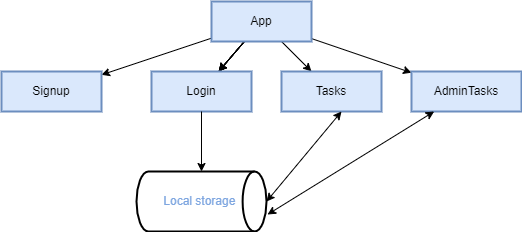

The diagram above was exported from draw.io. Its source (the exported page's mxGraphModel, read from the mxfile embedded in the PNG):
<mxGraphModel dx="940" dy="528" grid="1" gridSize="10" guides="1" tooltips="1" connect="1" arrows="1" fold="1" page="1" pageScale="1" pageWidth="850" pageHeight="1100" math="0" shadow="0">
  <root>
    <mxCell id="0" />
    <mxCell id="1" parent="0" />
    <mxCell id="71NAo81ghceZ7whea9RI-305" value="" style="edgeStyle=none;rounded=0;orthogonalLoop=1;jettySize=auto;html=1;fontColor=#7EA6E0;elbow=vertical;" edge="1" parent="1" source="71NAo81ghceZ7whea9RI-303" target="71NAo81ghceZ7whea9RI-304">
      <mxGeometry relative="1" as="geometry" />
    </mxCell>
    <mxCell id="71NAo81ghceZ7whea9RI-307" value="" style="edgeStyle=none;rounded=0;orthogonalLoop=1;jettySize=auto;html=1;fontColor=#7EA6E0;elbow=vertical;" edge="1" parent="1" source="71NAo81ghceZ7whea9RI-303" target="71NAo81ghceZ7whea9RI-306">
      <mxGeometry relative="1" as="geometry" />
    </mxCell>
    <mxCell id="71NAo81ghceZ7whea9RI-309" value="" style="edgeStyle=none;rounded=0;orthogonalLoop=1;jettySize=auto;html=1;fontColor=#7EA6E0;elbow=vertical;" edge="1" parent="1" source="71NAo81ghceZ7whea9RI-303" target="71NAo81ghceZ7whea9RI-308">
      <mxGeometry relative="1" as="geometry" />
    </mxCell>
    <mxCell id="71NAo81ghceZ7whea9RI-310" value="" style="edgeStyle=none;rounded=0;orthogonalLoop=1;jettySize=auto;html=1;fontColor=#7EA6E0;elbow=vertical;" edge="1" parent="1" source="71NAo81ghceZ7whea9RI-303" target="71NAo81ghceZ7whea9RI-306">
      <mxGeometry relative="1" as="geometry" />
    </mxCell>
    <mxCell id="71NAo81ghceZ7whea9RI-311" value="" style="edgeStyle=none;rounded=0;orthogonalLoop=1;jettySize=auto;html=1;fontColor=#7EA6E0;elbow=vertical;" edge="1" parent="1" source="71NAo81ghceZ7whea9RI-303" target="71NAo81ghceZ7whea9RI-306">
      <mxGeometry relative="1" as="geometry" />
    </mxCell>
    <mxCell id="71NAo81ghceZ7whea9RI-312" value="" style="edgeStyle=none;rounded=0;orthogonalLoop=1;jettySize=auto;html=1;fontColor=#7EA6E0;elbow=vertical;" edge="1" parent="1" source="71NAo81ghceZ7whea9RI-303" target="71NAo81ghceZ7whea9RI-306">
      <mxGeometry relative="1" as="geometry" />
    </mxCell>
    <mxCell id="71NAo81ghceZ7whea9RI-313" value="" style="edgeStyle=none;rounded=0;orthogonalLoop=1;jettySize=auto;html=1;fontColor=#7EA6E0;elbow=vertical;" edge="1" parent="1" source="71NAo81ghceZ7whea9RI-303" target="71NAo81ghceZ7whea9RI-306">
      <mxGeometry relative="1" as="geometry" />
    </mxCell>
    <mxCell id="71NAo81ghceZ7whea9RI-315" value="" style="edgeStyle=none;rounded=0;orthogonalLoop=1;jettySize=auto;html=1;fontColor=#7EA6E0;elbow=vertical;" edge="1" parent="1" source="71NAo81ghceZ7whea9RI-303" target="71NAo81ghceZ7whea9RI-314">
      <mxGeometry relative="1" as="geometry" />
    </mxCell>
    <mxCell id="71NAo81ghceZ7whea9RI-303" value="App" style="whiteSpace=wrap;html=1;align=center;rounded=0;shadow=0;glass=0;labelBackgroundColor=none;sketch=0;strokeColor=#6c8ebf;strokeWidth=2;fillColor=#dae8fc;" vertex="1" parent="1">
      <mxGeometry x="370" y="90" width="100" height="40" as="geometry" />
    </mxCell>
    <mxCell id="71NAo81ghceZ7whea9RI-304" value="Signup" style="whiteSpace=wrap;html=1;rounded=0;shadow=0;strokeColor=#6c8ebf;strokeWidth=2;fillColor=#dae8fc;glass=0;sketch=0;" vertex="1" parent="1">
      <mxGeometry x="160" y="160" width="100" height="40" as="geometry" />
    </mxCell>
    <mxCell id="71NAo81ghceZ7whea9RI-306" value="Login" style="whiteSpace=wrap;html=1;rounded=0;shadow=0;strokeColor=#6c8ebf;strokeWidth=2;fillColor=#dae8fc;glass=0;sketch=0;" vertex="1" parent="1">
      <mxGeometry x="310" y="160" width="100" height="40" as="geometry" />
    </mxCell>
    <mxCell id="71NAo81ghceZ7whea9RI-308" value="Tasks" style="whiteSpace=wrap;html=1;rounded=0;shadow=0;strokeColor=#6c8ebf;strokeWidth=2;fillColor=#dae8fc;glass=0;sketch=0;" vertex="1" parent="1">
      <mxGeometry x="440" y="160" width="100" height="40" as="geometry" />
    </mxCell>
    <mxCell id="71NAo81ghceZ7whea9RI-314" value="AdminTasks" style="whiteSpace=wrap;html=1;rounded=0;shadow=0;strokeColor=#6c8ebf;strokeWidth=2;fillColor=#dae8fc;glass=0;sketch=0;" vertex="1" parent="1">
      <mxGeometry x="570" y="160" width="110" height="40" as="geometry" />
    </mxCell>
    <mxCell id="71NAo81ghceZ7whea9RI-317" value="Local storage&amp;nbsp;" style="strokeWidth=2;html=1;shape=mxgraph.flowchart.direct_data;whiteSpace=wrap;rounded=0;shadow=0;glass=0;labelBackgroundColor=none;sketch=0;fontColor=#7EA6E0;fillColor=#FFFFFF;" vertex="1" parent="1">
      <mxGeometry x="295" y="260" width="130" height="60" as="geometry" />
    </mxCell>
    <mxCell id="71NAo81ghceZ7whea9RI-319" value="" style="endArrow=classic;startArrow=classic;html=1;rounded=0;fontColor=#7EA6E0;elbow=vertical;exitX=1;exitY=0.5;exitDx=0;exitDy=0;exitPerimeter=0;" edge="1" parent="1" source="71NAo81ghceZ7whea9RI-317">
      <mxGeometry width="50" height="50" relative="1" as="geometry">
        <mxPoint x="450" y="250" as="sourcePoint" />
        <mxPoint x="500" y="200" as="targetPoint" />
      </mxGeometry>
    </mxCell>
    <mxCell id="71NAo81ghceZ7whea9RI-320" value="" style="endArrow=classic;startArrow=classic;html=1;rounded=0;fontColor=#7EA6E0;elbow=vertical;exitX=1.008;exitY=0.717;exitDx=0;exitDy=0;exitPerimeter=0;" edge="1" parent="1" source="71NAo81ghceZ7whea9RI-317" target="71NAo81ghceZ7whea9RI-314">
      <mxGeometry width="50" height="50" relative="1" as="geometry">
        <mxPoint x="550" y="250" as="sourcePoint" />
        <mxPoint x="600" y="200" as="targetPoint" />
      </mxGeometry>
    </mxCell>
    <mxCell id="71NAo81ghceZ7whea9RI-321" value="" style="endArrow=classic;html=1;rounded=0;fontColor=#7EA6E0;elbow=vertical;exitX=0.5;exitY=1;exitDx=0;exitDy=0;entryX=0.5;entryY=0;entryDx=0;entryDy=0;entryPerimeter=0;" edge="1" parent="1" source="71NAo81ghceZ7whea9RI-306" target="71NAo81ghceZ7whea9RI-317">
      <mxGeometry width="50" height="50" relative="1" as="geometry">
        <mxPoint x="340" y="320" as="sourcePoint" />
        <mxPoint x="390" y="270" as="targetPoint" />
      </mxGeometry>
    </mxCell>
  </root>
</mxGraphModel>